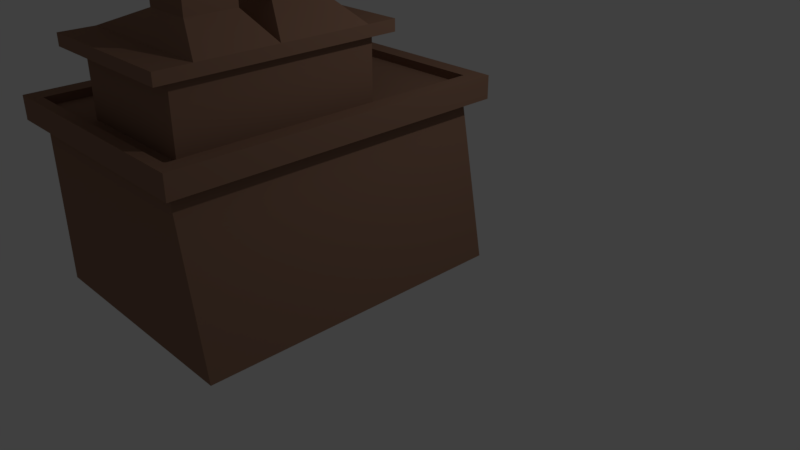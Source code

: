 # Source: tower1.blend  (saved by Blender 2.79.0; exported with 4.5.12 LTS)
import bpy
from mathutils import Matrix  # noqa: F401  (used for matrix-valued properties, if any)

bpy.ops.wm.read_factory_settings(use_empty=True)
scene = bpy.context.scene
scene.name = 'Scene'

# ---- collections
col_collection_1 = bpy.data.collections.new('Collection 1'); scene.collection.children.link(col_collection_1)

# ---- materials (node trees are filled in below, after node groups)
mat_material = bpy.data.materials.new('Material')
mat_material.alpha_threshold = 0.0
mat_material.use_transparent_shadow = False
mat_material.diffuse_color = (0.305, 0.1722, 0.116, 1.0)
mat_material.roughness = 0.5
mat_material.specular_intensity = 0.0
mat_material.line_color = (0.0, 0.0, 0.0, 1.0)

# ---- material node trees

# ---- world
world_world = bpy.data.worlds.new('World'); scene.world = world_world
world_world.color = (0.05088, 0.05088, 0.05088)
world_world.use_sun_shadow = False
world_world.sun_shadow_jitter_overblur = 0.0
world_world.cycles.sampling_method = 'MANUAL'

# ---- cameras
cam_camera = bpy.data.cameras.new('Camera')
cam_camera.clip_end = 100.0
cam_camera.lens = 35.0
cam_camera.sensor_width = 32.0
cam_camera.sensor_height = 18.0
cam_camera.ortho_scale = 7.314
cam_camera.dof.focus_distance = 0.0
cam_camera.dof.aperture_fstop = 128.0

# ---- lights
light_lamp = bpy.data.lights.new('Lamp', 'POINT')
light_lamp.transmission_factor = 0.0
light_lamp.cutoff_distance = 30.0
light_lamp.energy = 100.0
light_lamp.shadow_buffer_clip_start = 1.001
light_lamp.shadow_soft_size = 0.1
light_lamp.shadow_maximum_resolution = 0.006
light_lamp.use_absolute_resolution = True

# ---- meshes
me_cube = bpy.data.meshes.new('Cube')
me_cube.from_pydata([(1.0, 1.0, 0.0), (1.0, -3.0, 0.0), (-2.0, -3.0, 0.0), (-2.0, 1.0, 0.0), (0.6215, 1.0, 2.0), (0.6215, -3.0, 2.0), (-2.0, -3.0, 2.0), (-2.0, 1.0, 2.0), (0.6215, 1.0, 2.293), (0.6215, -3.0, 2.293), (-2.0, 1.0, 2.293), (-2.0, -3.0, 2.293), (-2.241, -3.0, 2.0), (-2.241, 1.0, 2.0), (-2.241, -3.0, 2.293), (-2.241, 1.0, 2.293), (0.6215, -3.133, 2.0), (-2.0, -3.133, 2.0), (0.6215, -3.133, 2.293), (-2.0, -3.133, 2.293), (-2.241, -3.133, 2.0), (-2.241, -3.133, 2.293), (0.6215, 1.219, 2.0), (-2.0, 1.219, 2.0), (0.6215, 1.219, 2.293), (-2.0, 1.219, 2.293), (-2.241, 1.219, 2.293), (-2.241, 1.219, 2.0), (0.826, 1.0, 2.0), (0.826, -3.0, 2.0), (0.826, 1.0, 2.293), (0.826, -3.0, 2.293), (0.826, -3.133, 2.0), (0.826, -3.133, 2.293), (0.826, 1.219, 2.293), (0.826, 1.219, 2.0), (-2.0, -2.56, 0.006566), (-2.0, -0.8439, 0.006566), (-2.0, -2.56, 1.218), (-2.0, -0.8439, 1.218), (-2.934, -2.56, 0.006565), (-2.934, -0.8439, 0.006565), (-2.934, -2.56, 0.7363), (-2.934, -0.8439, 0.7363), (0.6215, 1.0, 2.186), (0.6215, -3.0, 2.186), (-2.0, 1.0, 2.186), (-2.0, -3.0, 2.186), (0.4421, -0.2916, 2.186), (0.4421, -2.78, 2.186), (-1.189, -0.2916, 2.186), (-1.189, -2.78, 2.186), (0.4421, -0.2916, 2.994), (0.4421, -2.78, 2.994), (-1.189, -0.2916, 2.994), (-1.189, -2.78, 2.994), (0.5821, -0.07802, 2.994), (0.5821, -2.994, 2.994), (-1.329, -0.07802, 2.994), (-1.329, -2.994, 2.994), (0.5821, -0.07802, 3.138), (0.5821, -2.994, 3.138), (-1.329, -0.07802, 3.138), (-1.329, -2.994, 3.138), (1.0, -2.417, 0.0), (-2.0, -2.417, 0.0), (0.6215, -2.417, 2.0), (-2.0, -2.417, 2.0), (0.6215, -2.417, 2.293), (-2.0, -2.417, 2.293), (-2.241, -2.417, 2.0), (-2.241, -2.417, 2.293), (0.826, -2.417, 2.0), (0.826, -2.417, 2.293), (-2.0, -2.31, 0.006566), (-2.0, -2.31, 1.218), (-2.934, -2.31, 0.006565), (-2.934, -2.31, 0.7363), (0.6215, -2.417, 2.186), (-2.0, -2.417, 2.186), (0.4421, -2.417, 2.186), (-1.189, -2.417, 2.186), (0.4421, -2.417, 2.994), (-1.189, -2.417, 2.994), (0.5821, -2.569, 2.994), (-1.329, -2.569, 2.994), (0.5821, -2.569, 3.138), (-1.329, -2.569, 3.138), (-2.0, 0.4791, 0.0), (-2.0, 0.4791, 2.0), (-2.0, 0.4791, 2.293), (-2.241, 0.4791, 2.0), (-2.241, 0.4791, 2.293), (-2.0, -1.067, 0.006566), (-2.0, -1.067, 1.218), (-2.934, -1.067, 0.006565), (-2.934, -1.067, 0.7363), (-2.0, 0.4791, 2.186), (-1.189, -0.6157, 2.186), (-1.189, -0.6157, 2.994), (-1.329, -0.4577, 2.994), (-1.329, -0.4577, 3.138), (1.0, 0.4791, 0.0), (0.6215, 0.4791, 2.0), (0.6215, 0.4791, 2.293), (0.826, 0.4791, 2.0), (0.826, 0.4791, 2.293), (0.6215, 0.4791, 2.186), (0.4421, -0.6157, 2.186), (0.4421, -0.6157, 2.994), (0.5821, -0.4577, 2.994), (0.5821, -0.4577, 3.138), (1.0, -1.073, 0.0), (0.6215, -1.073, 2.0), (0.6215, -1.073, 2.293), (0.826, -1.073, 2.0), (0.826, -1.073, 2.293), (0.6215, -1.073, 2.186), (0.4421, -1.582, 2.186), (0.4421, -1.582, 2.994), (0.5821, -1.59, 2.994), (0.5821, -1.59, 3.138), (-2.0, -1.073, 0.0), (-2.0, -1.073, 2.0), (-2.0, -1.073, 2.293), (-2.241, -1.073, 2.0), (-2.241, -1.073, 2.293), (-2.0, -1.733, 0.006566), (-2.0, -1.733, 1.218), (-2.934, -1.733, 0.006565), (-2.934, -1.733, 0.7363), (-2.0, -1.073, 2.186), (-1.189, -1.582, 2.186), (-1.189, -1.582, 2.994), (-1.329, -1.59, 2.994), (-1.329, -1.59, 3.138), (0.1704, -1.77, 3.444), (0.1704, -2.388, 3.444), (-0.443, -2.388, 3.444), (-0.443, -1.77, 3.444), (-0.4363, -1.349, 3.444), (-0.4363, -0.6981, 3.444), (0.1287, -0.6981, 3.444), (0.1287, -1.349, 3.444), (0.1704, -1.77, 4.051), (0.1704, -2.388, 4.051), (-0.443, -2.388, 4.051), (-0.443, -1.77, 4.051), (-0.4363, -1.349, 4.051), (-0.4363, -0.6981, 4.051), (0.1287, -0.6981, 4.051), (0.1287, -1.349, 4.051), (0.06347, -1.878, 4.051), (0.06347, -2.28, 4.051), (-0.336, -2.28, 4.051), (-0.336, -1.878, 4.051), (0.06347, -1.878, 6.108), (0.06347, -2.28, 6.108), (-0.336, -2.28, 6.108), (-0.336, -1.878, 6.108), (0.1117, -1.829, 6.108), (0.1117, -2.329, 6.108), (-0.3843, -2.329, 6.108), (-0.3843, -1.829, 6.108), (0.1117, -1.829, 10.37), (0.1117, -2.329, 10.37), (-0.3843, -2.329, 10.37), (-0.3843, -1.829, 10.37), (-0.3337, -1.231, 6.701), (-0.3337, -0.8164, 6.701), (0.02605, -0.8164, 6.701), (0.02605, -1.231, 6.701), (-0.3337, -1.231, 8.942), (-0.3337, -0.8164, 8.942), (0.02605, -0.8164, 8.942), (0.02605, -1.231, 8.942), (-0.2545, -1.14, 8.942), (-0.2545, -0.9077, 8.942), (-0.05317, -0.9077, 8.942), (-0.05317, -1.14, 8.942), (-0.2545, -1.14, 10.76), (-0.2545, -0.9077, 10.76), (-0.05317, -0.9077, 10.76), (-0.05317, -1.14, 10.76), (-0.3081, -1.201, 10.76), (-0.3081, -0.8459, 10.76), (0.0004485, -0.8459, 10.76), (0.0004484, -1.201, 10.76), (-0.3081, -1.201, 11.6), (-0.3081, -0.8459, 11.6), (0.0004485, -0.8459, 11.6), (0.0004484, -1.201, 11.6), (-0.249, -1.133, 11.6), (-0.249, -0.914, 11.6), (-0.05868, -0.914, 11.6), (-0.05868, -1.133, 11.6), (-0.1872, -1.062, 18.7), (-0.1872, -0.9852, 18.7), (-0.1205, -0.9852, 18.7), (-0.1205, -1.062, 18.7)], [], [(64, 1, 2, 65), (90, 10, 15, 92), (64, 66, 5, 1), (1, 5, 6, 2), (89, 7, 39, 94), (4, 0, 3, 7), (69, 11, 47, 79), (10, 8, 24, 25), (14, 12, 20, 21), (9, 18, 33, 31), (70, 12, 14, 71), (67, 6, 12, 70), (12, 6, 17, 20), (15, 10, 25, 26), (17, 16, 18, 19), (17, 19, 21, 20), (11, 14, 21, 19), (9, 11, 19, 18), (6, 5, 16, 17), (18, 16, 32, 33), (22, 23, 25, 24), (25, 23, 27, 26), (4, 7, 23, 22), (24, 8, 30, 34), (7, 13, 27, 23), (13, 15, 26, 27), (105, 28, 30, 106), (29, 31, 33, 32), (30, 28, 35, 34), (68, 9, 31, 73), (22, 24, 34, 35), (103, 4, 28, 105), (4, 22, 35, 28), (16, 5, 29, 32), (39, 37, 41, 43), (7, 3, 37, 39), (65, 2, 36, 74), (2, 6, 38, 36), (95, 96, 43, 41), (74, 36, 40, 76), (94, 39, 43, 96), (36, 38, 42, 40), (44, 46, 50, 48), (8, 10, 46, 44), (11, 9, 45, 47), (104, 8, 44, 107), (51, 49, 53, 55), (47, 45, 49, 51), (107, 44, 48, 108), (79, 47, 51, 81), (83, 55, 59, 85), (108, 48, 52, 109), (81, 51, 55, 83), (48, 50, 54, 52), (59, 57, 61, 63), (52, 54, 58, 56), (55, 53, 57, 59), (109, 52, 56, 110), (86, 87, 63, 61), (110, 56, 60, 111), (85, 59, 63, 87), (56, 58, 62, 60), (134, 85, 87, 135), (57, 84, 86, 61), (121, 135, 139, 136), (53, 82, 84, 57), (132, 81, 83, 133), (49, 80, 82, 53), (133, 83, 85, 134), (131, 79, 81, 132), (45, 78, 80, 49), (9, 68, 78, 45), (38, 75, 77, 42), (127, 74, 76, 129), (40, 42, 77, 76), (122, 65, 74, 127), (5, 66, 72, 29), (114, 68, 73, 116), (29, 72, 73, 31), (123, 67, 70, 125), (125, 70, 71, 126), (124, 69, 79, 131), (6, 67, 75, 38), (112, 113, 66, 64), (11, 69, 71, 14), (112, 64, 65, 122), (0, 102, 88, 3), (0, 4, 103, 102), (10, 90, 97, 46), (13, 91, 92, 15), (7, 89, 91, 13), (8, 104, 106, 30), (3, 88, 93, 37), (37, 93, 95, 41), (46, 97, 98, 50), (54, 99, 100, 58), (50, 98, 99, 54), (60, 62, 101, 111), (58, 100, 101, 62), (120, 110, 111, 121), (119, 109, 110, 120), (118, 108, 109, 119), (117, 107, 108, 118), (114, 104, 107, 117), (128, 94, 96, 130), (129, 130, 96, 95), (113, 103, 105, 115), (115, 105, 106, 116), (123, 89, 94, 128), (124, 90, 92, 126), (69, 124, 126, 71), (67, 123, 128, 75), (72, 115, 116, 73), (66, 113, 115, 72), (76, 77, 130, 129), (75, 128, 130, 77), (68, 114, 117, 78), (78, 117, 118, 80), (80, 118, 119, 82), (82, 119, 120, 84), (84, 120, 121, 86), (102, 112, 122, 88), (102, 103, 113, 112), (90, 124, 131, 97), (91, 125, 126, 92), (89, 123, 125, 91), (104, 114, 116, 106), (88, 122, 127, 93), (93, 127, 129, 95), (97, 131, 132, 98), (99, 133, 134, 100), (98, 132, 133, 99), (135, 121, 143, 140), (100, 134, 135, 101), (140, 143, 151, 148), (87, 86, 137, 138), (86, 121, 136, 137), (135, 87, 138, 139), (139, 138, 146, 147), (101, 135, 140, 141), (111, 101, 141, 142), (121, 111, 142, 143), (147, 146, 154, 155), (151, 150, 170, 171), (137, 136, 144, 145), (142, 141, 149, 150), (136, 139, 147, 144), (138, 137, 145, 146), (143, 142, 150, 151), (141, 140, 148, 149), (152, 155, 159, 156), (145, 144, 152, 153), (144, 147, 155, 152), (146, 145, 153, 154), (159, 158, 162, 163), (154, 153, 157, 158), (155, 154, 158, 159), (153, 152, 156, 157), (161, 160, 164, 165), (157, 156, 160, 161), (156, 159, 163, 160), (158, 157, 161, 162), (164, 167, 166, 165), (160, 163, 167, 164), (162, 161, 165, 166), (163, 162, 166, 167), (171, 170, 174, 175), (149, 148, 168, 169), (148, 151, 171, 168), (150, 149, 169, 170), (172, 175, 179, 176), (169, 168, 172, 173), (168, 171, 175, 172), (170, 169, 173, 174), (178, 177, 181, 182), (174, 173, 177, 178), (175, 174, 178, 179), (173, 172, 176, 177), (183, 182, 186, 187), (179, 178, 182, 183), (177, 176, 180, 181), (176, 179, 183, 180), (184, 187, 191, 188), (181, 180, 184, 185), (180, 183, 187, 184), (182, 181, 185, 186), (191, 190, 194, 195), (186, 185, 189, 190), (187, 186, 190, 191), (185, 184, 188, 189), (195, 194, 198, 199), (189, 188, 192, 193), (188, 191, 195, 192), (190, 189, 193, 194), (198, 197, 196, 199), (193, 192, 196, 197), (192, 195, 199, 196), (194, 193, 197, 198)])
me_cube.materials.append(mat_material)
me_cube.use_remesh_preserve_volume = False
me_cube.use_remesh_preserve_attributes = False
me_cube.use_mirror_vertex_groups = False
me_cube.update()

# ---- objects
ob_cube = bpy.data.objects.new('Cube', me_cube)
ob_lamp = bpy.data.objects.new('Lamp', light_lamp)
ob_camera = bpy.data.objects.new('Camera', cam_camera)

# ---- transforms, parenting, visibility, modifiers, constraints
ob_cube.location = (0.0, 0.0, 0.0)
ob_cube.lock_rotations_4d = False
ob_cube.empty_display_type = 'ARROWS'
ob_cube.lineart.crease_threshold = 0.0
ob_lamp.location = (4.076, 1.005, 5.904)
ob_lamp.rotation_euler = (0.6503, 0.05522, 1.866)
ob_lamp.lock_rotations_4d = False
ob_lamp.empty_display_type = 'ARROWS'
ob_lamp.color = (0.0, 0.0, 0.0, 0.0)
ob_lamp.lineart.crease_threshold = 0.0
ob_camera.location = (7.481, -6.508, 5.344)
ob_camera.rotation_euler = (1.109, 0.0, 0.8149)
ob_camera.lock_rotations_4d = False
ob_camera.empty_display_type = 'ARROWS'
ob_camera.color = (0.0, 0.0, 0.0, 0.0)
ob_camera.display_type = 'WIRE'
ob_camera.lineart.crease_threshold = 0.0

# ---- collection membership
col_collection_1.objects.link(ob_cube)
col_collection_1.objects.link(ob_lamp)
col_collection_1.objects.link(ob_camera)

# ---- scene / render settings (as saved in the file)
scene.camera = ob_camera
scene.frame_start = 1; scene.frame_end = 250; scene.frame_set(1)
scene.render.engine = 'BLENDER_EEVEE_NEXT'
scene.render.resolution_percentage = 50
scene.render.dither_intensity = 0.0
scene.cycles.use_denoising = False
scene.cycles.samples = 128
scene.cycles.sampling_pattern = 'TABULATED_SOBOL'
scene.cycles.use_adaptive_sampling = False
scene.cycles.use_light_tree = False
scene.cycles.blur_glossy = 0.0
scene.cycles.sample_clamp_indirect = 0.0
scene.view_settings.view_transform = 'Standard'
bpy.context.view_layer.update()
